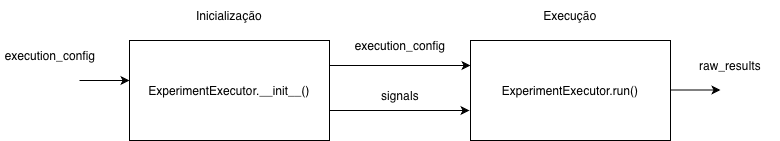

The diagram above was exported from draw.io. Its source (the exported page's mxGraphModel, read from the mxfile embedded in the PNG):
<mxGraphModel dx="960" dy="722" grid="1" gridSize="10" guides="1" tooltips="1" connect="1" arrows="1" fold="1" page="1" pageScale="1" pageWidth="827" pageHeight="1169" math="0" shadow="0">
  <root>
    <mxCell id="0" />
    <mxCell id="1" parent="0" />
    <mxCell id="dAlkov1FVZOeQx_NyZMC-1" parent="1" style="rounded=0;whiteSpace=wrap;html=1;" value="ExperimentExecutor.__init__()" vertex="1">
      <mxGeometry height="100" width="200" x="159" y="110" as="geometry" />
    </mxCell>
    <mxCell id="dAlkov1FVZOeQx_NyZMC-2" parent="1" style="rounded=0;whiteSpace=wrap;html=1;" value="ExperimentExecutor.run()" vertex="1">
      <mxGeometry height="100" width="200" x="500" y="110" as="geometry" />
    </mxCell>
    <mxCell id="dAlkov1FVZOeQx_NyZMC-4" edge="1" parent="1" style="endArrow=classic;html=1;rounded=0;" value="">
      <mxGeometry height="50" relative="1" width="50" as="geometry">
        <mxPoint x="109" y="150" as="sourcePoint" />
        <mxPoint x="159" y="150" as="targetPoint" />
      </mxGeometry>
    </mxCell>
    <mxCell id="dAlkov1FVZOeQx_NyZMC-5" edge="1" parent="1" style="endArrow=classic;html=1;rounded=0;" value="">
      <mxGeometry height="50" relative="1" width="50" as="geometry">
        <mxPoint x="700" y="159.5" as="sourcePoint" />
        <mxPoint x="750" y="159.5" as="targetPoint" />
      </mxGeometry>
    </mxCell>
    <mxCell id="dAlkov1FVZOeQx_NyZMC-6" parent="1" style="text;html=1;whiteSpace=wrap;strokeColor=none;fillColor=none;align=center;verticalAlign=middle;rounded=0;" value="Inicialização" vertex="1">
      <mxGeometry height="30" width="60" x="229" y="70" as="geometry" />
    </mxCell>
    <mxCell id="dAlkov1FVZOeQx_NyZMC-7" parent="1" style="text;html=1;whiteSpace=wrap;strokeColor=none;fillColor=none;align=center;verticalAlign=middle;rounded=0;" value="Execução" vertex="1">
      <mxGeometry height="30" width="60" x="570" y="70" as="geometry" />
    </mxCell>
    <mxCell id="dAlkov1FVZOeQx_NyZMC-8" edge="1" parent="1" source="dAlkov1FVZOeQx_NyZMC-1" style="endArrow=classic;html=1;rounded=0;entryX=0;entryY=0.25;entryDx=0;entryDy=0;exitX=1;exitY=0.25;exitDx=0;exitDy=0;" target="dAlkov1FVZOeQx_NyZMC-2" value="">
      <mxGeometry height="50" relative="1" width="50" as="geometry">
        <mxPoint x="359" y="140" as="sourcePoint" />
        <mxPoint x="409" y="140" as="targetPoint" />
      </mxGeometry>
    </mxCell>
    <mxCell id="dAlkov1FVZOeQx_NyZMC-9" edge="1" parent="1" style="endArrow=classic;html=1;rounded=0;exitX=1;exitY=0.25;exitDx=0;exitDy=0;" value="">
      <mxGeometry height="50" relative="1" width="50" as="geometry">
        <mxPoint x="359" y="180" as="sourcePoint" />
        <mxPoint x="499" y="180" as="targetPoint" />
      </mxGeometry>
    </mxCell>
    <mxCell id="dAlkov1FVZOeQx_NyZMC-10" parent="1" style="text;html=1;whiteSpace=wrap;strokeColor=none;fillColor=none;align=center;verticalAlign=middle;rounded=0;" value="signals" vertex="1">
      <mxGeometry height="30" width="60" x="400" y="150" as="geometry" />
    </mxCell>
    <mxCell id="dAlkov1FVZOeQx_NyZMC-11" parent="1" style="text;html=1;whiteSpace=wrap;strokeColor=none;fillColor=none;align=center;verticalAlign=middle;rounded=0;" value="execution_config" vertex="1">
      <mxGeometry height="30" width="100" x="30" y="110" as="geometry" />
    </mxCell>
    <mxCell id="dAlkov1FVZOeQx_NyZMC-12" parent="1" style="text;html=1;whiteSpace=wrap;strokeColor=none;fillColor=none;align=center;verticalAlign=middle;rounded=0;" value="execution_config" vertex="1">
      <mxGeometry height="30" width="100" x="380" y="100" as="geometry" />
    </mxCell>
    <mxCell id="dAlkov1FVZOeQx_NyZMC-13" parent="1" style="text;html=1;whiteSpace=wrap;strokeColor=none;fillColor=none;align=center;verticalAlign=middle;rounded=0;" value="raw_results" vertex="1">
      <mxGeometry height="30" width="100" x="710" y="120" as="geometry" />
    </mxCell>
  </root>
</mxGraphModel>